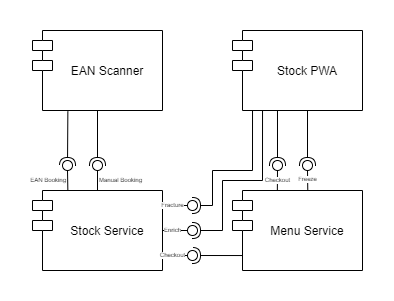

The diagram above was exported from draw.io. Its source (the exported page's mxGraphModel, read from the mxfile embedded in the PNG):
<mxGraphModel dx="593" dy="347" grid="1" gridSize="10" guides="1" tooltips="1" connect="1" arrows="1" fold="1" page="1" pageScale="1" pageWidth="1169" pageHeight="827" math="0" shadow="0">
  <root>
    <mxCell id="0" />
    <mxCell id="1" parent="0" />
    <mxCell id="2" value="EAN Scanner" style="shape=module;align=left;spacingLeft=20;align=center;verticalAlign=middle;" vertex="1" parent="1">
      <mxGeometry x="110" y="80" width="130" height="80" as="geometry" />
    </mxCell>
    <mxCell id="3" value="Stock Service" style="shape=module;align=left;spacingLeft=20;align=center;verticalAlign=middle;" vertex="1" parent="1">
      <mxGeometry x="110" y="240" width="130" height="80" as="geometry" />
    </mxCell>
    <mxCell id="4" value="EAN Booking" style="rounded=0;orthogonalLoop=1;jettySize=auto;html=1;endArrow=none;endFill=0;exitX=0.272;exitY=0.005;exitDx=0;exitDy=0;exitPerimeter=0;align=right;fontSize=6;" edge="1" source="3" target="6" parent="1">
      <mxGeometry x="0.0198" relative="1" as="geometry">
        <mxPoint x="130" y="230" as="sourcePoint" />
        <mxPoint as="offset" />
      </mxGeometry>
    </mxCell>
    <mxCell id="5" value="" style="rounded=0;orthogonalLoop=1;jettySize=auto;html=1;endArrow=halfCircle;endFill=0;entryX=0.5;entryY=0.5;entryDx=0;entryDy=0;endSize=6;strokeWidth=1;exitX=0.272;exitY=1.012;exitDx=0;exitDy=0;exitPerimeter=0;" edge="1" source="2" target="6" parent="1">
      <mxGeometry relative="1" as="geometry">
        <mxPoint x="200" y="195" as="sourcePoint" />
      </mxGeometry>
    </mxCell>
    <mxCell id="6" value="" style="ellipse;whiteSpace=wrap;html=1;fontFamily=Helvetica;fontSize=12;fontColor=#000000;align=center;strokeColor=#000000;fillColor=#ffffff;points=[];aspect=fixed;resizable=0;" vertex="1" parent="1">
      <mxGeometry x="140" y="210" width="10" height="10" as="geometry" />
    </mxCell>
    <mxCell id="7" value="&lt;font style=&quot;font-size: 6px;&quot;&gt;Manual Booking&lt;/font&gt;" style="rounded=0;orthogonalLoop=1;jettySize=auto;html=1;endArrow=none;endFill=0;exitX=0.5;exitY=0;exitDx=0;exitDy=0;align=left;fontSize=6;" edge="1" source="3" target="9" parent="1">
      <mxGeometry relative="1" as="geometry">
        <mxPoint x="200" y="195" as="sourcePoint" />
        <mxPoint as="offset" />
      </mxGeometry>
    </mxCell>
    <mxCell id="8" value="" style="rounded=0;orthogonalLoop=1;jettySize=auto;html=1;endArrow=halfCircle;endFill=0;entryX=0.5;entryY=0.5;entryDx=0;entryDy=0;endSize=6;strokeWidth=1;exitX=0.5;exitY=1;exitDx=0;exitDy=0;" edge="1" source="2" target="9" parent="1">
      <mxGeometry relative="1" as="geometry">
        <mxPoint x="175" y="180" as="sourcePoint" />
      </mxGeometry>
    </mxCell>
    <mxCell id="9" value="" style="ellipse;whiteSpace=wrap;html=1;fontFamily=Helvetica;fontSize=12;fontColor=#000000;align=center;strokeColor=#000000;fillColor=#ffffff;points=[];aspect=fixed;resizable=0;" vertex="1" parent="1">
      <mxGeometry x="170" y="210" width="10" height="10" as="geometry" />
    </mxCell>
    <mxCell id="10" value="Stock PWA" style="shape=module;align=left;spacingLeft=20;align=center;verticalAlign=middle;" vertex="1" parent="1">
      <mxGeometry x="310" y="80" width="130" height="80" as="geometry" />
    </mxCell>
    <mxCell id="11" value="Menu Service" style="shape=module;align=left;spacingLeft=20;align=center;verticalAlign=middle;" vertex="1" parent="1">
      <mxGeometry x="310" y="240" width="130" height="80" as="geometry" />
    </mxCell>
    <mxCell id="12" value="Fracture" style="rounded=0;orthogonalLoop=1;jettySize=auto;html=1;endArrow=none;endFill=0;fontSize=6;align=center;exitX=1;exitY=0.188;exitDx=0;exitDy=0;exitPerimeter=0;" edge="1" source="3" target="14" parent="1">
      <mxGeometry x="-0.2" relative="1" as="geometry">
        <mxPoint x="250" y="255" as="sourcePoint" />
        <Array as="points">
          <mxPoint x="250" y="255" />
        </Array>
        <mxPoint as="offset" />
      </mxGeometry>
    </mxCell>
    <mxCell id="13" value="" style="rounded=0;orthogonalLoop=1;jettySize=auto;html=1;endArrow=halfCircle;endFill=0;entryX=0.5;entryY=0.5;entryDx=0;entryDy=0;endSize=6;strokeWidth=1;fontSize=6;align=center;exitX=0.154;exitY=1;exitDx=0;exitDy=0;exitPerimeter=0;" edge="1" source="10" target="14" parent="1">
      <mxGeometry relative="1" as="geometry">
        <mxPoint x="330" y="170" as="sourcePoint" />
        <Array as="points">
          <mxPoint x="330" y="220" />
          <mxPoint x="290" y="220" />
          <mxPoint x="290" y="255" />
        </Array>
      </mxGeometry>
    </mxCell>
    <mxCell id="14" value="" style="ellipse;whiteSpace=wrap;html=1;fontFamily=Helvetica;fontSize=12;fontColor=#000000;align=center;strokeColor=#000000;fillColor=#ffffff;points=[];aspect=fixed;resizable=0;" vertex="1" parent="1">
      <mxGeometry x="265" y="250" width="10" height="10" as="geometry" />
    </mxCell>
    <mxCell id="15" value="Checkout" style="rounded=0;orthogonalLoop=1;jettySize=auto;html=1;endArrow=none;endFill=0;fontSize=6;align=center;exitX=0.345;exitY=-0.004;exitDx=0;exitDy=0;exitPerimeter=0;" edge="1" source="11" target="17" parent="1">
      <mxGeometry relative="1" as="geometry">
        <mxPoint x="355" y="215" as="sourcePoint" />
      </mxGeometry>
    </mxCell>
    <mxCell id="16" value="" style="rounded=0;orthogonalLoop=1;jettySize=auto;html=1;endArrow=halfCircle;endFill=0;entryX=0.5;entryY=0.5;entryDx=0;entryDy=0;endSize=6;strokeWidth=1;fontSize=6;align=center;exitX=0.346;exitY=1;exitDx=0;exitDy=0;exitPerimeter=0;" edge="1" source="10" target="17" parent="1">
      <mxGeometry relative="1" as="geometry">
        <mxPoint x="395" y="215" as="sourcePoint" />
      </mxGeometry>
    </mxCell>
    <mxCell id="17" value="" style="ellipse;whiteSpace=wrap;html=1;fontFamily=Helvetica;fontSize=12;fontColor=#000000;align=center;strokeColor=#000000;fillColor=#ffffff;points=[];aspect=fixed;resizable=0;" vertex="1" parent="1">
      <mxGeometry x="350" y="210" width="10" height="10" as="geometry" />
    </mxCell>
    <mxCell id="18" value="Freeze" style="rounded=0;orthogonalLoop=1;jettySize=auto;html=1;endArrow=none;endFill=0;fontSize=6;align=center;exitX=0.579;exitY=-0.01;exitDx=0;exitDy=0;exitPerimeter=0;" edge="1" source="11" target="20" parent="1">
      <mxGeometry relative="1" as="geometry">
        <mxPoint x="390" y="230" as="sourcePoint" />
      </mxGeometry>
    </mxCell>
    <mxCell id="19" value="" style="rounded=0;orthogonalLoop=1;jettySize=auto;html=1;endArrow=halfCircle;endFill=0;entryX=0.5;entryY=0.5;entryDx=0;entryDy=0;endSize=6;strokeWidth=1;fontSize=6;align=center;exitX=0.577;exitY=1;exitDx=0;exitDy=0;exitPerimeter=0;" edge="1" source="10" target="20" parent="1">
      <mxGeometry relative="1" as="geometry">
        <mxPoint x="385" y="180" as="sourcePoint" />
      </mxGeometry>
    </mxCell>
    <mxCell id="20" value="" style="ellipse;whiteSpace=wrap;html=1;fontFamily=Helvetica;fontSize=12;fontColor=#000000;align=center;strokeColor=#000000;fillColor=#ffffff;points=[];aspect=fixed;resizable=0;" vertex="1" parent="1">
      <mxGeometry x="380" y="210" width="10" height="10" as="geometry" />
    </mxCell>
    <mxCell id="21" value="Enrich" style="rounded=0;orthogonalLoop=1;jettySize=auto;html=1;endArrow=none;endFill=0;fontSize=6;align=center;exitX=1;exitY=0.5;exitDx=0;exitDy=0;" edge="1" source="3" target="23" parent="1">
      <mxGeometry x="-0.2" relative="1" as="geometry">
        <mxPoint x="250" y="280" as="sourcePoint" />
        <mxPoint as="offset" />
      </mxGeometry>
    </mxCell>
    <mxCell id="22" value="" style="rounded=0;orthogonalLoop=1;jettySize=auto;html=1;endArrow=halfCircle;endFill=0;entryX=0.5;entryY=0.5;entryDx=0;entryDy=0;endSize=6;strokeWidth=1;fontSize=6;align=center;exitX=0.231;exitY=1;exitDx=0;exitDy=0;exitPerimeter=0;" edge="1" source="10" target="23" parent="1">
      <mxGeometry relative="1" as="geometry">
        <mxPoint x="340" y="170" as="sourcePoint" />
        <Array as="points">
          <mxPoint x="340" y="230" />
          <mxPoint x="300" y="230" />
          <mxPoint x="300" y="280" />
        </Array>
      </mxGeometry>
    </mxCell>
    <mxCell id="23" value="" style="ellipse;whiteSpace=wrap;html=1;fontFamily=Helvetica;fontSize=12;fontColor=#000000;align=center;strokeColor=#000000;fillColor=#ffffff;points=[];aspect=fixed;resizable=0;" vertex="1" parent="1">
      <mxGeometry x="265" y="275" width="10" height="10" as="geometry" />
    </mxCell>
    <mxCell id="24" value="Checkout" style="rounded=0;orthogonalLoop=1;jettySize=auto;html=1;endArrow=none;endFill=0;fontSize=6;align=center;exitX=1;exitY=0.813;exitDx=0;exitDy=0;exitPerimeter=0;" edge="1" source="3" target="26" parent="1">
      <mxGeometry x="-0.2" relative="1" as="geometry">
        <mxPoint x="250" y="305" as="sourcePoint" />
        <mxPoint as="offset" />
      </mxGeometry>
    </mxCell>
    <mxCell id="25" value="" style="rounded=0;orthogonalLoop=1;jettySize=auto;html=1;endArrow=halfCircle;endFill=0;entryX=0.5;entryY=0.5;entryDx=0;entryDy=0;endSize=6;strokeWidth=1;fontSize=6;align=center;exitX=0.077;exitY=0.813;exitDx=0;exitDy=0;exitPerimeter=0;" edge="1" source="11" target="26" parent="1">
      <mxGeometry relative="1" as="geometry">
        <mxPoint x="290" y="305" as="sourcePoint" />
      </mxGeometry>
    </mxCell>
    <mxCell id="26" value="" style="ellipse;whiteSpace=wrap;html=1;fontFamily=Helvetica;fontSize=12;fontColor=#000000;align=center;strokeColor=#000000;fillColor=#ffffff;points=[];aspect=fixed;resizable=0;" vertex="1" parent="1">
      <mxGeometry x="265" y="300" width="10" height="10" as="geometry" />
    </mxCell>
  </root>
</mxGraphModel>